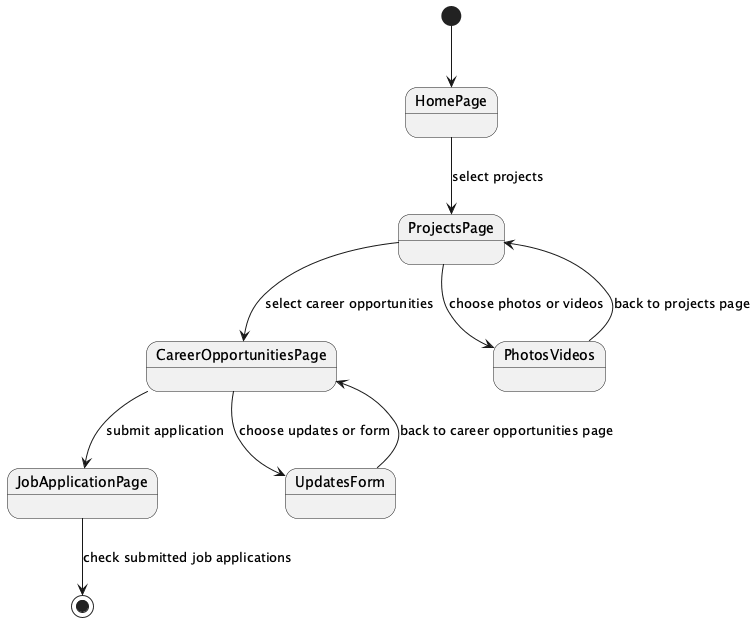

The diagram above was rendered by PlantUML. Its source (embedded in the PNG):
@startuml
[*] --> HomePage

state "HomePage" as HomePage
state "ProjectsPage" as ProjectsPage
state "CareerOpportunitiesPage" as CareerOpportunitiesPage
state "JobApplicationPage" as JobApplicationPage

HomePage --> ProjectsPage : select projects
ProjectsPage --> PhotosVideos : choose photos or videos
PhotosVideos --> ProjectsPage : back to projects page
ProjectsPage --> CareerOpportunitiesPage : select career opportunities
CareerOpportunitiesPage --> UpdatesForm : choose updates or form
UpdatesForm --> CareerOpportunitiesPage : back to career opportunities page

CareerOpportunitiesPage --> JobApplicationPage : submit application
JobApplicationPage --> [*] : check submitted job applications
@enduml